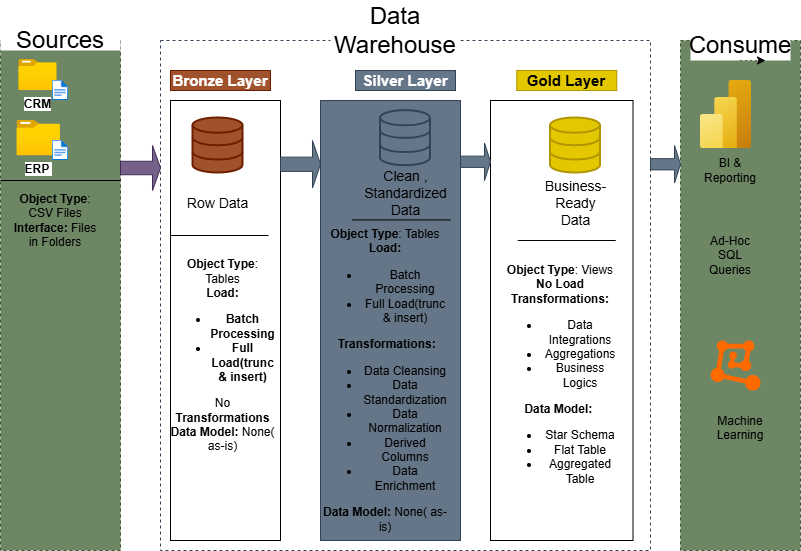

The diagram above was exported from draw.io. Its source (the exported page's mxGraphModel, read from the mxfile embedded in the PNG):
<mxGraphModel dx="1032" dy="580" grid="1" gridSize="10" guides="1" tooltips="1" connect="1" arrows="1" fold="1" page="1" pageScale="1" pageWidth="850" pageHeight="1100" background="light-dark(#FFFFFF,#FFFFFF)" math="0" shadow="0">
  <root>
    <mxCell id="0" />
    <mxCell id="1" parent="0" />
    <mxCell id="OQWrtoXIhIaphGOCZaVI-4" parent="1" style="rounded=0;whiteSpace=wrap;html=1;fillColor=#6d8764;dashed=1;strokeColor=#3A5431;fontColor=#ffffff;" value="&lt;span style=&quot;color: rgba(0, 0, 0, 0); font-family: monospace; font-size: 0px; text-align: start; white-space: nowrap;&quot;&gt;%3CmxGraphModel%3E%3Croot%3E%3CmxCell%20id%3D%220%22%2F%3E%3CmxCell%20id%3D%221%22%20parent%3D%220%22%2F%3E%3CmxCell%20id%3D%222%22%20parent%3D%221%22%20style%3D%22image%3Baspect%3Dfixed%3Bhtml%3D1%3Bpoints%3D%5B%5D%3Balign%3Dcenter%3BfontSize%3D12%3Bimage%3Dimg%2Flib%2Fazure2%2Fgeneral%2FFolder_Blank.svg%3B%22%20value%3D%22%26lt%3Bb%26gt%3BCRM%26lt%3B%2Fb%26gt%3B%22%20vertex%3D%221%22%3E%3CmxGeometry%20height%3D%2241.88%22%20width%3D%2251.61%22%20x%3D%22128.39%22%20y%3D%2290%22%20as%3D%22geometry%22%2F%3E%3C%2FmxCell%3E%3C%2Froot%3E%3C%2FmxGraphModel%3E&lt;/span&gt;" vertex="1">
      <mxGeometry height="510" width="120" x="110" y="60" as="geometry" />
    </mxCell>
    <mxCell id="OQWrtoXIhIaphGOCZaVI-5" parent="1" style="rounded=0;whiteSpace=wrap;html=1;strokeColor=none;" value="&lt;font style=&quot;font-size: 24px;&quot;&gt;Sources&lt;/font&gt;" vertex="1">
      <mxGeometry height="20" width="120" x="110" y="50" as="geometry" />
    </mxCell>
    <mxCell id="OQWrtoXIhIaphGOCZaVI-6" parent="1" style="rounded=0;whiteSpace=wrap;html=1;fillColor=none;dashed=1;strokeColor=light-dark(#314354, #948f91);fontColor=#ffffff;" value="" vertex="1">
      <mxGeometry height="510" width="490" x="270" y="60" as="geometry" />
    </mxCell>
    <mxCell id="OQWrtoXIhIaphGOCZaVI-8" parent="1" style="rounded=0;whiteSpace=wrap;html=1;strokeColor=none;" value="&lt;span style=&quot;font-size: 24px;&quot;&gt;Data Warehouse&lt;/span&gt;" vertex="1">
      <mxGeometry height="60" width="130" x="440" y="20" as="geometry" />
    </mxCell>
    <mxCell id="OQWrtoXIhIaphGOCZaVI-9" parent="1" style="rounded=0;whiteSpace=wrap;html=1;fillColor=#6d8764;dashed=1;strokeColor=#3A5431;fontColor=#ffffff;" value="" vertex="1">
      <mxGeometry height="510" width="120" x="790" y="60" as="geometry" />
    </mxCell>
    <mxCell id="OQWrtoXIhIaphGOCZaVI-11" parent="1" style="rounded=0;whiteSpace=wrap;html=1;strokeColor=none;" value="&lt;span style=&quot;font-size: 24px;&quot;&gt;Consume&lt;/span&gt;" vertex="1">
      <mxGeometry height="30" width="100" x="800" y="50" as="geometry" />
    </mxCell>
    <mxCell id="OQWrtoXIhIaphGOCZaVI-14" parent="1" style="rounded=0;whiteSpace=wrap;html=1;fillColor=#a0522d;fontColor=#ffffff;strokeColor=#6D1F00;" value="&lt;font style=&quot;font-size: 15px;&quot;&gt;&lt;b style=&quot;&quot;&gt;Bronze Layer&lt;/b&gt;&lt;/font&gt;" vertex="1">
      <mxGeometry height="20" width="100" x="280" y="90" as="geometry" />
    </mxCell>
    <mxCell id="OQWrtoXIhIaphGOCZaVI-15" parent="1" style="rounded=0;whiteSpace=wrap;html=1;strokeColor=light-dark(#000000,#FFB570);" value="" vertex="1">
      <mxGeometry height="440" width="110" x="280" y="120" as="geometry" />
    </mxCell>
    <mxCell id="OQWrtoXIhIaphGOCZaVI-17" parent="1" style="rounded=0;whiteSpace=wrap;html=1;strokeColor=#314354;fillColor=#647687;fontColor=#ffffff;" value="" vertex="1">
      <mxGeometry height="440" width="140" x="430" y="120" as="geometry" />
    </mxCell>
    <mxCell id="OQWrtoXIhIaphGOCZaVI-18" parent="1" style="rounded=0;whiteSpace=wrap;html=1;fillColor=#647687;fontColor=#ffffff;strokeColor=light-dark(#314354,#D4E1F5);" value="&lt;font style=&quot;font-size: 15px;&quot;&gt;&lt;b style=&quot;&quot;&gt;Silver Layer&lt;/b&gt;&lt;/font&gt;" vertex="1">
      <mxGeometry height="20" width="100" x="465" y="90" as="geometry" />
    </mxCell>
    <mxCell id="OQWrtoXIhIaphGOCZaVI-19" parent="1" style="rounded=0;whiteSpace=wrap;html=1;fillColor=#e3c800;strokeColor=#B09500;fontColor=#000000;" value="&lt;font style=&quot;font-size: 15px;&quot;&gt;&lt;b&gt;Gold Layer&lt;/b&gt;&lt;/font&gt;" vertex="1">
      <mxGeometry height="20" width="100" x="626.25" y="90" as="geometry" />
    </mxCell>
    <mxCell id="OQWrtoXIhIaphGOCZaVI-20" parent="1" style="rounded=0;whiteSpace=wrap;html=1;strokeColor=light-dark(#000000,#FFD966);" value="" vertex="1">
      <mxGeometry height="440" width="142.5" x="600" y="120" as="geometry" />
    </mxCell>
    <mxCell id="OQWrtoXIhIaphGOCZaVI-21" parent="1" style="image;aspect=fixed;html=1;points=[];align=center;fontSize=12;image=img/lib/azure2/general/Folder_Blank.svg;" value="&lt;b&gt;CRM&lt;/b&gt;" vertex="1">
      <mxGeometry height="30.94" width="38.13" x="128.39" y="79.06" as="geometry" />
    </mxCell>
    <mxCell id="OQWrtoXIhIaphGOCZaVI-22" parent="1" style="image;aspect=fixed;html=1;points=[];align=center;fontSize=12;image=img/lib/azure2/general/File.svg;" value="" vertex="1">
      <mxGeometry height="20" width="16.23" x="161.88" y="100" as="geometry" />
    </mxCell>
    <mxCell id="OQWrtoXIhIaphGOCZaVI-23" parent="1" style="image;aspect=fixed;html=1;points=[];align=center;fontSize=12;image=img/lib/azure2/general/Folder_Blank.svg;" value="&lt;b&gt;ERP&amp;nbsp;&lt;/b&gt;" vertex="1">
      <mxGeometry height="35.3" width="43.5" x="126.5" y="140" as="geometry" />
    </mxCell>
    <mxCell id="OQWrtoXIhIaphGOCZaVI-24" parent="1" style="image;aspect=fixed;html=1;points=[];align=center;fontSize=12;image=img/lib/azure2/general/File.svg;" value="" vertex="1">
      <mxGeometry height="20" width="16.23" x="161.88" y="160" as="geometry" />
    </mxCell>
    <mxCell id="OQWrtoXIhIaphGOCZaVI-29" edge="1" parent="1" style="endArrow=none;html=1;rounded=0;" value="">
      <mxGeometry height="50" relative="1" width="50" as="geometry">
        <Array as="points">
          <mxPoint x="110" y="200" />
        </Array>
        <mxPoint x="230" y="200" as="sourcePoint" />
        <mxPoint x="230" y="200" as="targetPoint" />
      </mxGeometry>
    </mxCell>
    <mxCell id="OQWrtoXIhIaphGOCZaVI-30" parent="1" style="text;html=1;whiteSpace=wrap;strokeColor=none;fillColor=none;align=center;verticalAlign=middle;rounded=0;" value="&lt;b&gt;Object Type&lt;/b&gt;: CSV Files&lt;div&gt;&lt;b&gt;Interface:&lt;/b&gt; Files in Folders&lt;/div&gt;" vertex="1">
      <mxGeometry height="60" width="90" x="120" y="210" as="geometry" />
    </mxCell>
    <mxCell id="OQWrtoXIhIaphGOCZaVI-31" parent="1" style="html=1;verticalLabelPosition=bottom;align=center;labelBackgroundColor=#ffffff;verticalAlign=top;strokeWidth=2;strokeColor=#6D1F00;shadow=0;dashed=0;shape=mxgraph.ios7.icons.data;fillColor=#a0522d;fontColor=#ffffff;" value="" vertex="1">
      <mxGeometry height="55" width="50" x="302.5" y="137.5" as="geometry" />
    </mxCell>
    <mxCell id="OQWrtoXIhIaphGOCZaVI-32" parent="1" style="html=1;verticalLabelPosition=bottom;align=center;labelBackgroundColor=#ffffff;verticalAlign=top;strokeWidth=2;strokeColor=#314354;shadow=0;dashed=0;shape=mxgraph.ios7.icons.data;fillColor=#647687;fontColor=#ffffff;" value="" vertex="1">
      <mxGeometry height="55" width="50" x="490" y="130.15" as="geometry" />
    </mxCell>
    <mxCell id="OQWrtoXIhIaphGOCZaVI-33" parent="1" style="html=1;verticalLabelPosition=bottom;align=center;labelBackgroundColor=#ffffff;verticalAlign=top;strokeWidth=2;strokeColor=#B09500;shadow=0;dashed=0;shape=mxgraph.ios7.icons.data;fillColor=#e3c800;fontColor=#000000;" value="" vertex="1">
      <mxGeometry height="55" width="50" x="660" y="137.5" as="geometry" />
    </mxCell>
    <mxCell id="OQWrtoXIhIaphGOCZaVI-34" parent="1" style="shape=singleArrow;whiteSpace=wrap;html=1;fillColor=#76608a;fontColor=#ffffff;strokeColor=#432D57;" value="" vertex="1">
      <mxGeometry height="45" width="40" x="230" y="165" as="geometry" />
    </mxCell>
    <mxCell id="OQWrtoXIhIaphGOCZaVI-35" edge="1" parent="1" source="OQWrtoXIhIaphGOCZaVI-11" style="edgeStyle=orthogonalEdgeStyle;rounded=0;orthogonalLoop=1;jettySize=auto;html=1;exitX=0.5;exitY=1;exitDx=0;exitDy=0;entryX=0.75;entryY=1;entryDx=0;entryDy=0;dashed=1;dashPattern=1 4;" target="OQWrtoXIhIaphGOCZaVI-11">
      <mxGeometry relative="1" as="geometry" />
    </mxCell>
    <mxCell id="OQWrtoXIhIaphGOCZaVI-38" parent="1" style="shape=singleArrow;whiteSpace=wrap;html=1;fillColor=#647687;fontColor=#ffffff;strokeColor=#314354;" value="" vertex="1">
      <mxGeometry height="47.5" width="40" x="390" y="160" as="geometry" />
    </mxCell>
    <mxCell id="OQWrtoXIhIaphGOCZaVI-39" parent="1" style="shape=singleArrow;whiteSpace=wrap;html=1;fillColor=#647687;fontColor=#ffffff;strokeColor=#314354;" value="" vertex="1">
      <mxGeometry height="37.5" width="30" x="570" y="162.5" as="geometry" />
    </mxCell>
    <mxCell id="OQWrtoXIhIaphGOCZaVI-40" parent="1" style="shape=singleArrow;whiteSpace=wrap;html=1;fillColor=#647687;fontColor=#ffffff;strokeColor=#314354;" value="" vertex="1">
      <mxGeometry height="37.5" width="30" x="760" y="165" as="geometry" />
    </mxCell>
    <mxCell id="OQWrtoXIhIaphGOCZaVI-42" parent="1" style="text;html=1;whiteSpace=wrap;strokeColor=none;fillColor=none;align=center;verticalAlign=middle;rounded=0;" value="&lt;font style=&quot;font-size: 14px;&quot;&gt;Row Data&lt;/font&gt;" vertex="1">
      <mxGeometry height="25" width="65" x="295" y="210" as="geometry" />
    </mxCell>
    <mxCell id="OQWrtoXIhIaphGOCZaVI-43" parent="1" style="text;html=1;whiteSpace=wrap;strokeColor=none;fillColor=none;align=center;verticalAlign=middle;rounded=0;" value="&lt;span style=&quot;font-size: 14px;&quot;&gt;Clean , Standardized Data&lt;/span&gt;" vertex="1">
      <mxGeometry height="25" width="65" x="482.5" y="200" as="geometry" />
    </mxCell>
    <mxCell id="OQWrtoXIhIaphGOCZaVI-44" parent="1" style="text;html=1;whiteSpace=wrap;strokeColor=none;fillColor=none;align=center;verticalAlign=middle;rounded=0;" value="&lt;span style=&quot;font-size: 14px;&quot;&gt;Business-Ready Data&lt;/span&gt;" vertex="1">
      <mxGeometry height="25" width="65" x="652.5" y="210" as="geometry" />
    </mxCell>
    <mxCell id="OQWrtoXIhIaphGOCZaVI-46" edge="1" parent="1" style="endArrow=none;html=1;rounded=0;" target="OQWrtoXIhIaphGOCZaVI-15" value="">
      <mxGeometry height="50" relative="1" width="50" as="geometry">
        <Array as="points">
          <mxPoint x="280" y="255" />
        </Array>
        <mxPoint x="378" y="255" as="sourcePoint" />
        <mxPoint x="377.5" y="261.94" as="targetPoint" />
      </mxGeometry>
    </mxCell>
    <mxCell id="OQWrtoXIhIaphGOCZaVI-49" edge="1" parent="1" style="endArrow=none;html=1;rounded=0;" value="">
      <mxGeometry height="50" relative="1" width="50" as="geometry">
        <Array as="points">
          <mxPoint x="462" y="239.44" />
        </Array>
        <mxPoint x="560" y="239.44" as="sourcePoint" />
        <mxPoint x="462" y="239.44" as="targetPoint" />
      </mxGeometry>
    </mxCell>
    <mxCell id="OQWrtoXIhIaphGOCZaVI-50" edge="1" parent="1" style="endArrow=none;html=1;rounded=0;" value="">
      <mxGeometry height="50" relative="1" width="50" as="geometry">
        <Array as="points">
          <mxPoint x="627.25" y="260" />
        </Array>
        <mxPoint x="725.25" y="260" as="sourcePoint" />
        <mxPoint x="627.25" y="260" as="targetPoint" />
      </mxGeometry>
    </mxCell>
    <mxCell id="OQWrtoXIhIaphGOCZaVI-51" parent="1" style="text;html=1;whiteSpace=wrap;strokeColor=none;fillColor=none;align=center;verticalAlign=middle;rounded=0;" value="&lt;b&gt;Object Type&lt;/b&gt;: Tables&lt;div&gt;&lt;b&gt;Load:&lt;/b&gt;&lt;/div&gt;&lt;div&gt;&lt;ul&gt;&lt;li&gt;&lt;b style=&quot;background-color: transparent; color: light-dark(rgb(0, 0, 0), rgb(255, 255, 255));&quot;&gt;Batch Processing&lt;/b&gt;&lt;/li&gt;&lt;li&gt;&lt;b style=&quot;background-color: transparent; color: light-dark(rgb(0, 0, 0), rgb(255, 255, 255));&quot;&gt;Full Load(trunc &amp;amp; insert)&lt;/b&gt;&lt;/li&gt;&lt;/ul&gt;&lt;div&gt;No&lt;b&gt; Transformations&lt;/b&gt;&lt;/div&gt;&lt;/div&gt;&lt;div&gt;&lt;b&gt;Data Model: &lt;/b&gt;None( as-is)&lt;/div&gt;" vertex="1">
      <mxGeometry height="210" width="25" x="320" y="270" as="geometry" />
    </mxCell>
    <mxCell id="OQWrtoXIhIaphGOCZaVI-55" parent="1" style="text;html=1;whiteSpace=wrap;strokeColor=none;fillColor=none;align=center;verticalAlign=middle;rounded=0;" value="&lt;b&gt;Object Type&lt;/b&gt;: Tables&lt;div&gt;&lt;b&gt;Load:&lt;/b&gt;&lt;/div&gt;&lt;div&gt;&lt;ul&gt;&lt;li&gt;&lt;span style=&quot;background-color: transparent; color: light-dark(rgb(0, 0, 0), rgb(255, 255, 255));&quot;&gt;Batch Processing&lt;/span&gt;&lt;/li&gt;&lt;li&gt;&lt;span style=&quot;background-color: transparent; color: light-dark(rgb(0, 0, 0), rgb(255, 255, 255));&quot;&gt;Full Load(trunc &amp;amp; insert)&lt;/span&gt;&lt;/li&gt;&lt;/ul&gt;&lt;b style=&quot;background-color: transparent; color: light-dark(rgb(0, 0, 0), rgb(255, 255, 255));&quot;&gt;&amp;nbsp;Transformations:&lt;/b&gt;&lt;/div&gt;&lt;div&gt;&lt;ul&gt;&lt;li&gt;&lt;span style=&quot;background-color: transparent; color: light-dark(rgb(0, 0, 0), rgb(255, 255, 255));&quot;&gt;Data Cleansing&lt;/span&gt;&lt;/li&gt;&lt;li&gt;&lt;span style=&quot;background-color: transparent; color: light-dark(rgb(0, 0, 0), rgb(255, 255, 255));&quot;&gt;Data Standardization&lt;/span&gt;&lt;/li&gt;&lt;li&gt;&lt;span style=&quot;background-color: transparent; color: light-dark(rgb(0, 0, 0), rgb(255, 255, 255));&quot;&gt;Data Normalization&lt;/span&gt;&lt;/li&gt;&lt;li&gt;&lt;span style=&quot;background-color: transparent; color: light-dark(rgb(0, 0, 0), rgb(255, 255, 255));&quot;&gt;Derived Columns&lt;/span&gt;&lt;/li&gt;&lt;li&gt;&lt;span style=&quot;background-color: transparent; color: light-dark(rgb(0, 0, 0), rgb(255, 255, 255));&quot;&gt;Data Enrichment&lt;/span&gt;&lt;/li&gt;&lt;/ul&gt;&lt;/div&gt;&lt;div&gt;&lt;b&gt;Data Model: &lt;/b&gt;None( as-is)&lt;/div&gt;" vertex="1">
      <mxGeometry height="240" width="130" x="430" y="280" as="geometry" />
    </mxCell>
    <mxCell id="OQWrtoXIhIaphGOCZaVI-56" parent="1" style="text;html=1;whiteSpace=wrap;strokeColor=none;fillColor=none;align=center;verticalAlign=middle;rounded=0;" value="&lt;b&gt;Object Type&lt;/b&gt;: Views&lt;div&gt;&lt;b&gt;No Load&lt;/b&gt;&lt;/div&gt;&lt;div&gt;&lt;b style=&quot;background-color: transparent; color: light-dark(rgb(0, 0, 0), rgb(255, 255, 255));&quot;&gt;Transformations:&lt;/b&gt;&lt;/div&gt;&lt;div&gt;&lt;ul&gt;&lt;li&gt;&lt;span style=&quot;background-color: transparent; color: light-dark(rgb(0, 0, 0), rgb(255, 255, 255));&quot;&gt;Data Integrations&lt;/span&gt;&lt;/li&gt;&lt;li&gt;&lt;span style=&quot;background-color: transparent; color: light-dark(rgb(0, 0, 0), rgb(255, 255, 255));&quot;&gt;Aggregations&lt;/span&gt;&lt;/li&gt;&lt;li&gt;&lt;span style=&quot;background-color: transparent; color: light-dark(rgb(0, 0, 0), rgb(255, 255, 255));&quot;&gt;Business Logics&lt;/span&gt;&lt;/li&gt;&lt;/ul&gt;&lt;b style=&quot;background-color: transparent; color: light-dark(rgb(0, 0, 0), rgb(255, 255, 255));&quot;&gt;Data Model:&amp;nbsp;&lt;/b&gt;&lt;/div&gt;&lt;div&gt;&lt;ul&gt;&lt;li&gt;&lt;span style=&quot;background-color: transparent; color: light-dark(rgb(0, 0, 0), rgb(255, 255, 255));&quot;&gt;Star Schema&lt;/span&gt;&lt;/li&gt;&lt;li&gt;&lt;span style=&quot;background-color: transparent; color: light-dark(rgb(0, 0, 0), rgb(255, 255, 255));&quot;&gt;Flat Table&lt;/span&gt;&lt;/li&gt;&lt;li&gt;&lt;span style=&quot;background-color: transparent; color: light-dark(rgb(0, 0, 0), rgb(255, 255, 255));&quot;&gt;Aggregated Table&lt;/span&gt;&lt;/li&gt;&lt;/ul&gt;&lt;/div&gt;" vertex="1">
      <mxGeometry height="260" width="120" x="610" y="270" as="geometry" />
    </mxCell>
    <mxCell id="OQWrtoXIhIaphGOCZaVI-59" edge="1" parent="1" source="OQWrtoXIhIaphGOCZaVI-19" style="edgeStyle=orthogonalEdgeStyle;rounded=0;orthogonalLoop=1;jettySize=auto;html=1;exitX=0.5;exitY=1;exitDx=0;exitDy=0;" target="OQWrtoXIhIaphGOCZaVI-19">
      <mxGeometry relative="1" as="geometry" />
    </mxCell>
    <mxCell id="OQWrtoXIhIaphGOCZaVI-63" parent="1" style="image;aspect=fixed;html=1;points=[];align=center;fontSize=12;image=img/lib/azure2/analytics/Power_BI_Embedded.svg;" value="" vertex="1">
      <mxGeometry height="68" width="51" x="810" y="100" as="geometry" />
    </mxCell>
    <mxCell id="OQWrtoXIhIaphGOCZaVI-64" parent="1" style="points=[];aspect=fixed;html=1;align=center;shadow=0;dashed=0;fillColor=#FF6A00;strokeColor=none;shape=mxgraph.alibaba_cloud.machine_learning;" value="" vertex="1">
      <mxGeometry height="50.099999999999994" width="49.8" x="820.2" y="360" as="geometry" />
    </mxCell>
    <mxCell id="OQWrtoXIhIaphGOCZaVI-65" parent="1" style="text;html=1;whiteSpace=wrap;strokeColor=none;fillColor=none;align=center;verticalAlign=middle;rounded=0;" value="Ad-Hoc&lt;div&gt;SQL Queries&lt;/div&gt;" vertex="1">
      <mxGeometry height="30" width="60" x="810" y="260" as="geometry" />
    </mxCell>
    <mxCell id="OQWrtoXIhIaphGOCZaVI-66" parent="1" style="text;html=1;whiteSpace=wrap;strokeColor=none;fillColor=none;align=center;verticalAlign=middle;rounded=0;" value="BI &amp;amp; Reporting" vertex="1">
      <mxGeometry height="30" width="60" x="810" y="175.3" as="geometry" />
    </mxCell>
    <mxCell id="OQWrtoXIhIaphGOCZaVI-69" parent="1" style="text;html=1;whiteSpace=wrap;strokeColor=none;fillColor=none;align=center;verticalAlign=middle;rounded=0;" value="Machine Learning&lt;div&gt;&lt;br&gt;&lt;/div&gt;" vertex="1">
      <mxGeometry height="30" width="60" x="820" y="440" as="geometry" />
    </mxCell>
  </root>
</mxGraphModel>